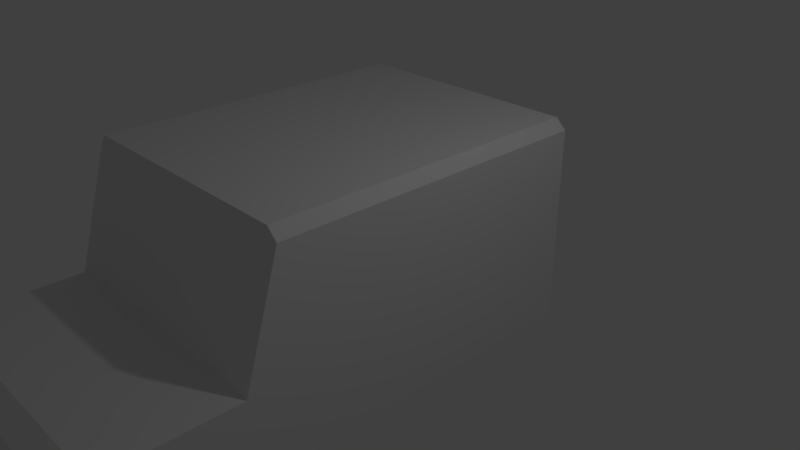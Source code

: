 # Source: van.blend  (saved by Blender 2.78.0; exported with 4.5.12 LTS)
import bpy
from mathutils import Matrix  # noqa: F401  (used for matrix-valued properties, if any)

bpy.ops.wm.read_factory_settings(use_empty=True)
scene = bpy.context.scene
scene.name = 'Scene'

# ---- collections
col_collection_1 = bpy.data.collections.new('Collection 1'); scene.collection.children.link(col_collection_1)

# ---- materials (node trees are filled in below, after node groups)
mat_material = bpy.data.materials.new('Material')
mat_material.alpha_threshold = 0.0
mat_material.use_transparent_shadow = False
mat_material.roughness = 0.5
mat_material.line_color = (0.0, 0.0, 0.0, 1.0)

# ---- material node trees

# ---- world
world_world = bpy.data.worlds.new('World'); scene.world = world_world
world_world.color = (0.05088, 0.05088, 0.05088)
world_world.use_sun_shadow = False
world_world.sun_shadow_jitter_overblur = 0.0
world_world.cycles.sampling_method = 'MANUAL'

# ---- cameras
cam_camera = bpy.data.cameras.new('Camera')
cam_camera.clip_end = 100.0
cam_camera.lens = 35.0
cam_camera.sensor_width = 32.0
cam_camera.sensor_height = 18.0
cam_camera.ortho_scale = 7.314
cam_camera.dof.focus_distance = 0.0
cam_camera.dof.aperture_fstop = 128.0

# ---- lights
light_lamp = bpy.data.lights.new('Lamp', 'POINT')
light_lamp.transmission_factor = 0.0
light_lamp.cutoff_distance = 30.0
light_lamp.energy = 100.0
light_lamp.shadow_buffer_clip_start = 1.001
light_lamp.shadow_soft_size = 0.1
light_lamp.shadow_maximum_resolution = 0.006
light_lamp.use_absolute_resolution = True

# ---- meshes
me_cube_001 = bpy.data.meshes.new('Cube.001')
me_cube_001.from_pydata([(0.9814, -2.077, 1.274), (-2.799, -2.077, 1.274), (0.9814, -2.593, -0.4134), (-2.799, -2.593, -0.4134), (-0.9087, -2.593, -0.4134), (-1.854, -2.593, -0.4134), (0.03635, -2.593, -0.4134), (-2.799, -2.206, -0.1554), (-2.799, -0.09631, 1.274), (-2.799, -0.08862, -0.1816), (0.9814, -0.286, 1.274), (0.9814, -2.18, -0.2352), (0.9814, -0.2926, -0.2517)], [], [(0, 1, 3, 5, 4, 6, 2), (8, 9, 7, 1), (11, 12, 10, 0)])
me_cube_001.materials.append(mat_material)
me_cube_001.use_remesh_preserve_volume = False
me_cube_001.use_remesh_preserve_attributes = False
me_cube_001.use_mirror_vertex_groups = False
me_cube_001.update()
me_cube = bpy.data.meshes.new('Cube')
me_cube.from_pydata([(0.9814, 2.647, -1.575), (0.9814, -2.333, -1.575), (-2.799, -2.333, -1.575), (-2.799, 2.647, -1.575), (0.9814, 2.647, 1.274), (0.9814, -2.077, 1.274), (-2.799, -2.077, 1.274), (-2.799, 2.647, 1.274), (0.9814, -2.593, -1.585), (-2.799, -2.593, -1.585), (0.9814, -2.593, -0.4134), (-2.799, -2.593, -0.4134), (0.9814, -4.516, -1.585), (-2.799, -4.516, -1.585), (0.9814, -4.631, -0.6187), (-2.799, -4.631, -0.6187), (-0.9087, -2.593, -0.4134), (-0.9087, -4.631, -0.6187), (-2.799, -3.555, -0.4134), (0.9814, -3.555, -0.4134), (-0.9087, -3.555, -0.4134), (-1.854, -2.593, -0.4134), (-1.854, -4.631, -0.6187), (-2.799, -3.074, -0.4134), (0.9814, -3.074, -0.4134), (0.03635, -2.593, -0.4134), (0.03635, -4.631, -0.6187), (-2.799, -4.345, -0.4134), (0.9814, -4.345, -0.4134), (-0.9087, -4.345, -0.4134), (-0.9087, -3.074, -0.4134), (0.03635, -3.555, -0.4134), (-1.854, -3.555, -0.4134), (-1.854, -3.074, -0.4134), (0.03635, -3.074, -0.4134), (0.03635, -4.345, -0.4134), (-1.854, -4.345, -0.4134), (0.9814, -3.933, -0.4134), (0.9814, -3.79, -1.254), (0.9814, -3.332, -0.4134), (0.9814, -3.322, -1.266), (-2.799, -3.281, -1.179), (-2.799, -3.728, -1.181), (-2.799, -3.9, -0.4134), (-2.799, 0.2849, 1.274), (0.8276, 2.647, 1.421), (0.8276, -2.077, 1.421), (-2.68, 2.647, 1.421), (-2.68, -2.077, 1.421), (-2.68, 0.2849, 1.421), (-2.799, -2.206, -0.1554), (-2.799, -0.09631, 1.274), (-2.799, -0.08862, -0.1816), (0.9814, -0.286, 1.274), (0.9814, -2.18, -0.2352), (0.9814, -0.2926, -0.2517)], [], [(0, 1, 2, 3), (6, 5, 46, 48), (0, 4, 53, 55, 54, 1), (2, 1, 8, 9), (2, 50, 52, 51, 44, 7, 3), (4, 0, 3, 7), (11, 9, 41, 23), (6, 50, 2, 9, 11), (1, 54, 5, 10, 8), (12, 14, 26, 17, 22, 15, 13), (9, 8, 40, 38, 12, 13, 42, 41), (36, 27, 15, 22), (8, 10, 24, 39, 40), (35, 29, 17, 26), (34, 30, 20, 31), (33, 23, 18, 32), (30, 33, 32, 20), (16, 21, 33, 30), (21, 11, 23, 33), (24, 34, 31, 19, 39), (10, 25, 34, 24), (25, 16, 30, 34), (28, 35, 26, 14), (19, 31, 35, 28, 37), (31, 20, 29, 35), (29, 36, 22, 17), (20, 32, 36, 29), (32, 18, 43, 27, 36), (38, 37, 28, 14, 12), (40, 39, 19, 37, 38), (23, 41, 42, 43, 18), (43, 42, 13, 15, 27), (45, 47, 49, 48, 46), (5, 53, 4, 45, 46), (7, 44, 49, 47), (44, 51, 6, 48, 49), (4, 7, 47, 45)])
me_cube.materials.append(mat_material)
me_cube.use_remesh_preserve_volume = False
me_cube.use_remesh_preserve_attributes = False
me_cube.use_mirror_vertex_groups = False
me_cube.update()

# ---- objects
ob_cube_001 = bpy.data.objects.new('Cube.001', me_cube_001)
ob_cube = bpy.data.objects.new('Cube', me_cube)
ob_lamp = bpy.data.objects.new('Lamp', light_lamp)
ob_camera = bpy.data.objects.new('Camera', cam_camera)

# ---- transforms, parenting, visibility, modifiers, constraints
ob_cube_001.location = (0.0, 0.0, 0.0)
ob_cube_001.lock_rotations_4d = False
ob_cube_001.empty_display_type = 'ARROWS'
ob_cube_001.lineart.crease_threshold = 0.0
ob_cube.location = (0.0, 0.0, 0.0)
ob_cube.lock_rotations_4d = False
ob_cube.empty_display_type = 'ARROWS'
ob_cube.lineart.crease_threshold = 0.0
ob_lamp.location = (4.076, 1.005, 5.904)
ob_lamp.rotation_euler = (0.6503, 0.05522, 1.866)
ob_lamp.lock_rotations_4d = False
ob_lamp.empty_display_type = 'ARROWS'
ob_lamp.color = (0.0, 0.0, 0.0, 0.0)
ob_lamp.lineart.crease_threshold = 0.0
ob_camera.location = (7.481, -6.508, 5.344)
ob_camera.rotation_euler = (1.109, 0.0, 0.8149)
ob_camera.lock_rotations_4d = False
ob_camera.empty_display_type = 'ARROWS'
ob_camera.color = (0.0, 0.0, 0.0, 0.0)
ob_camera.display_type = 'WIRE'
ob_camera.lineart.crease_threshold = 0.0

# ---- collection membership
col_collection_1.objects.link(ob_cube_001)
col_collection_1.objects.link(ob_cube)
col_collection_1.objects.link(ob_lamp)
col_collection_1.objects.link(ob_camera)

# ---- scene / render settings (as saved in the file)
scene.camera = ob_camera
scene.frame_start = 1; scene.frame_end = 250; scene.frame_set(1)
scene.render.engine = 'BLENDER_EEVEE_NEXT'
scene.render.resolution_percentage = 50
scene.render.dither_intensity = 0.0
scene.cycles.use_denoising = False
scene.cycles.samples = 128
scene.cycles.sampling_pattern = 'TABULATED_SOBOL'
scene.cycles.light_sampling_threshold = 0.0
scene.cycles.use_adaptive_sampling = False
scene.cycles.use_light_tree = False
scene.cycles.blur_glossy = 0.0
scene.cycles.sample_clamp_indirect = 0.0
scene.view_settings.view_transform = 'Standard'
bpy.context.view_layer.update()
